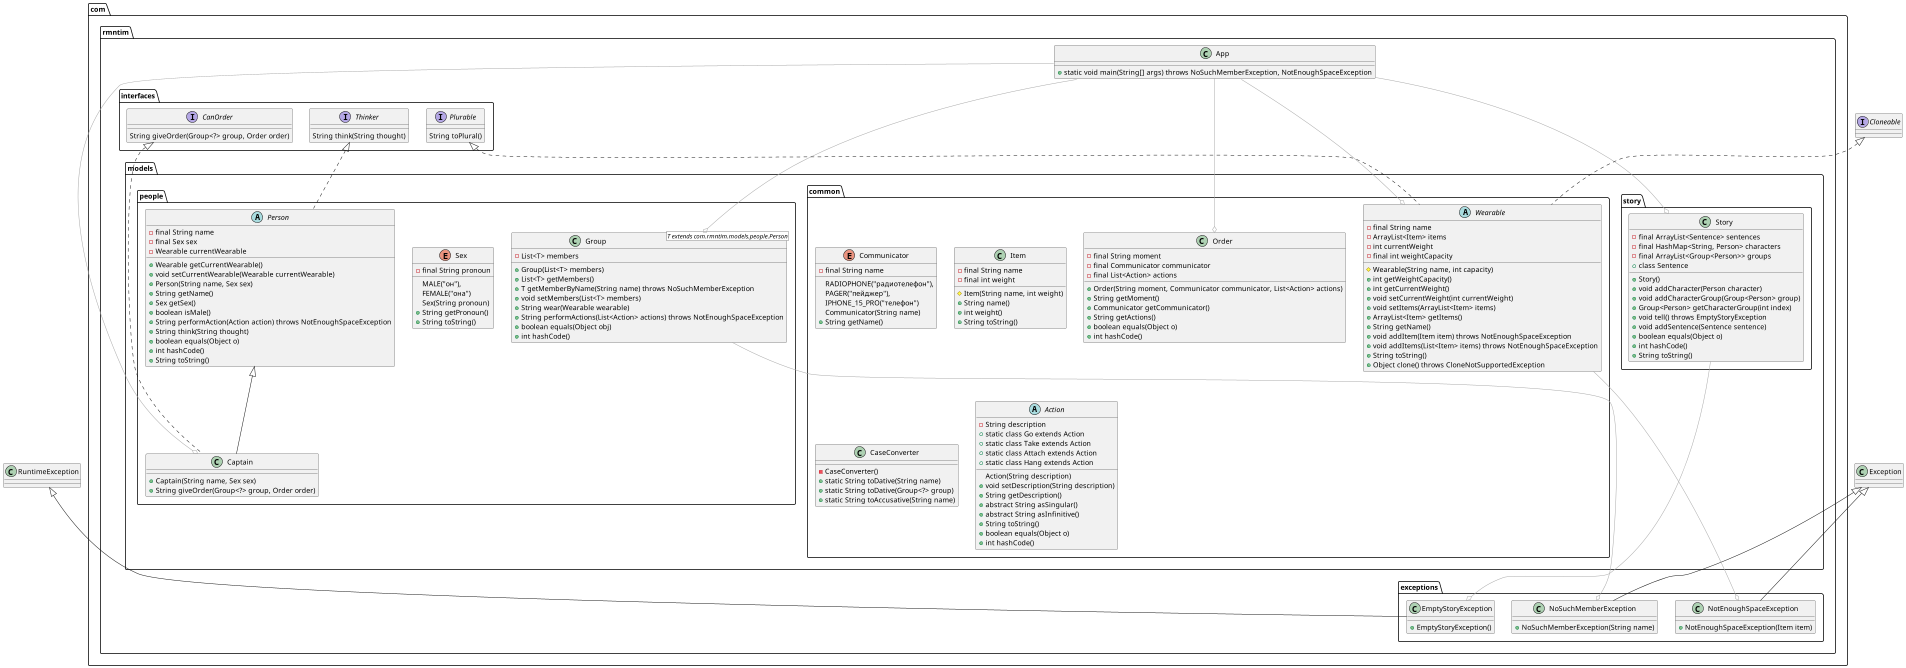

The diagram above was rendered by PlantUML. Its source (embedded in the PNG):
@startuml
scale max 4000 width
class com.rmntim.App {
+static void main(String[] args) throws NoSuchMemberException, NotEnoughSpaceException
}
com.rmntim.App --down[#AAA]-o com.rmntim.models.story.Story
com.rmntim.App -down[#AAA]--o com.rmntim.models.people.Captain
com.rmntim.App -down[#AAA]-o com.rmntim.models.people.Group
com.rmntim.App -down[#AAA]--o com.rmntim.models.common.Order
com.rmntim.App -down[#AAA]-o com.rmntim.models.common.Wearable

class com.rmntim.exceptions.EmptyStoryException extends RuntimeException {
+EmptyStoryException()
}


class com.rmntim.exceptions.NotEnoughSpaceException extends Exception {
+NotEnoughSpaceException(Item item)
}


class com.rmntim.exceptions.NoSuchMemberException extends Exception {
+NoSuchMemberException(String name)
}


interface com.rmntim.interfaces.CanOrder {
String giveOrder(Group<?> group, Order order)
}


interface com.rmntim.interfaces.Plurable {
String toPlural()
}


interface com.rmntim.interfaces.Thinker {
String think(String thought)
}


enum com.rmntim.models.common.Communicator {
RADIOPHONE("радиотелефон"),
PAGER("пейджер"),
IPHONE_15_PRO("телефон")
-final String name
Communicator(String name)
+String getName()
}


class com.rmntim.models.common.Item {
-final String name
-final int weight
#Item(String name, int weight)
+String name()
+int weight()
+String toString()
}


abstract class com.rmntim.models.common.Wearable implements com.rmntim.interfaces.Plurable, Cloneable {
-final String name
-ArrayList<Item> items
-int currentWeight
-final int weightCapacity
#Wearable(String name, int capacity)
+int getWeightCapacity()
+int getCurrentWeight()
+void setCurrentWeight(int currentWeight)
+void setItems(ArrayList<Item> items)
+ArrayList<Item> getItems()
+String getName()
+void addItem(Item item) throws NotEnoughSpaceException
+void addItems(List<Item> items) throws NotEnoughSpaceException
+String toString()
+Object clone() throws CloneNotSupportedException
}
com.rmntim.models.common.Wearable --down[#AAA]-o com.rmntim.exceptions.NotEnoughSpaceException

class com.rmntim.models.common.Order {
-final String moment
-final Communicator communicator
-final List<Action> actions
+Order(String moment, Communicator communicator, List<Action> actions)
+String getMoment()
+Communicator getCommunicator()
+String getActions()
+boolean equals(Object o)
+int hashCode()
}


class com.rmntim.models.common.CaseConverter {
-CaseConverter()
+static String toDative(String name)
+static String toDative(Group<?> group)
+static String toAccusative(String name)
}


abstract class com.rmntim.models.common.Action {
-String description
Action(String description)
+void setDescription(String description)
+String getDescription()
+abstract String asSingular()
+abstract String asInfinitive()
+static class Go extends Action
+static class Take extends Action
+static class Attach extends Action
+static class Hang extends Action
+String toString()
+boolean equals(Object o)
+int hashCode()
}


class com.rmntim.models.story.Story {
-final ArrayList<Sentence> sentences
-final HashMap<String, Person> characters
-final ArrayList<Group<Person>> groups
+Story()
+void addCharacter(Person character)
+void addCharacterGroup(Group<Person> group)
+Group<Person> getCharacterGroup(int index)
+void tell() throws EmptyStoryException
+void addSentence(Sentence sentence)
+boolean equals(Object o)
+int hashCode()
+String toString()
+class Sentence
}
com.rmntim.models.story.Story -down[#AAA]--o com.rmntim.exceptions.EmptyStoryException

enum com.rmntim.models.people.Sex {
MALE("он"),
FEMALE("она")
-final String pronoun
Sex(String pronoun)
+String getPronoun()
+String toString()
}


class com.rmntim.models.people.Captain extends com.rmntim.models.people.Person implements com.rmntim.interfaces.CanOrder {
+Captain(String name, Sex sex)
+String giveOrder(Group<?> group, Order order)
}


abstract class com.rmntim.models.people.Person implements com.rmntim.interfaces.Thinker {
-final String name
-final Sex sex
-Wearable currentWearable
+Wearable getCurrentWearable()
+void setCurrentWearable(Wearable currentWearable)
+Person(String name, Sex sex)
+String getName()
+Sex getSex()
+boolean isMale()
+String performAction(Action action) throws NotEnoughSpaceException
+String think(String thought)
+boolean equals(Object o)
+int hashCode()
+String toString()
}


class com.rmntim.models.people.Group<T extends com.rmntim.models.people.Person> {
-List<T> members
+Group(List<T> members)
+List<T> getMembers()
+T getMemberByName(String name) throws NoSuchMemberException
+void setMembers(List<T> members)
+String wear(Wearable wearable)
+String performActions(List<Action> actions) throws NotEnoughSpaceException
+boolean equals(Object obj)
+int hashCode()
}
com.rmntim.models.people.Group -down[#AAA]-o com.rmntim.exceptions.NoSuchMemberException

@enduml